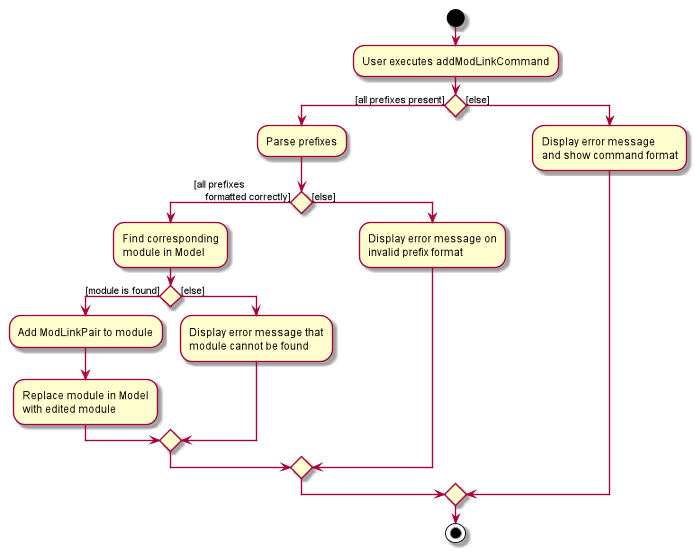

The diagram above was rendered by PlantUML. Its source (embedded in the PNG):
@startuml
start
:User executes addModLinkCommand;


if () then ([all prefixes present])
    :Parse prefixes;
    if () then ([all prefixes
    formatted correctly])
        :Find corresponding
        module in Model;
        if () then ([module is found])
            :Add ModLinkPair to module;
            :Replace module in Model
            with edited module;
        else ([else])
            :Display error message that
            module cannot be found;
        endif
    else ([else])
        :Display error message on
        invalid prefix format;
    endif
else ([else])
    :Display error message
    and show command format;
endif
stop
@enduml